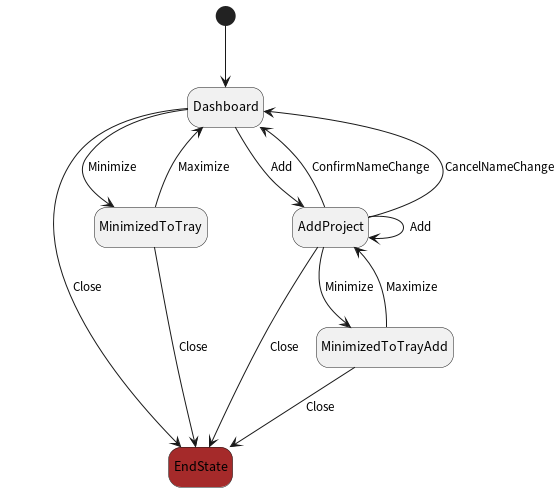

The diagram above was rendered by PlantUML. Its source (embedded in the PNG):
@startuml
hide empty description

state EndState #brown

[*] --> Dashboard

Dashboard --> MinimizedToTray : Minimize
Dashboard --> EndState : Close
Dashboard --> AddProject : Add

AddProject --> MinimizedToTrayAdd : Minimize
AddProject --> EndState : Close
AddProject --> Dashboard : ConfirmNameChange
AddProject --> Dashboard : CancelNameChange
AddProject --> AddProject : Add

MinimizedToTrayAdd --> AddProject : Maximize
MinimizedToTrayAdd --> EndState : Close

MinimizedToTray --> Dashboard : Maximize
MinimizedToTray --> EndState : Close

@enduml